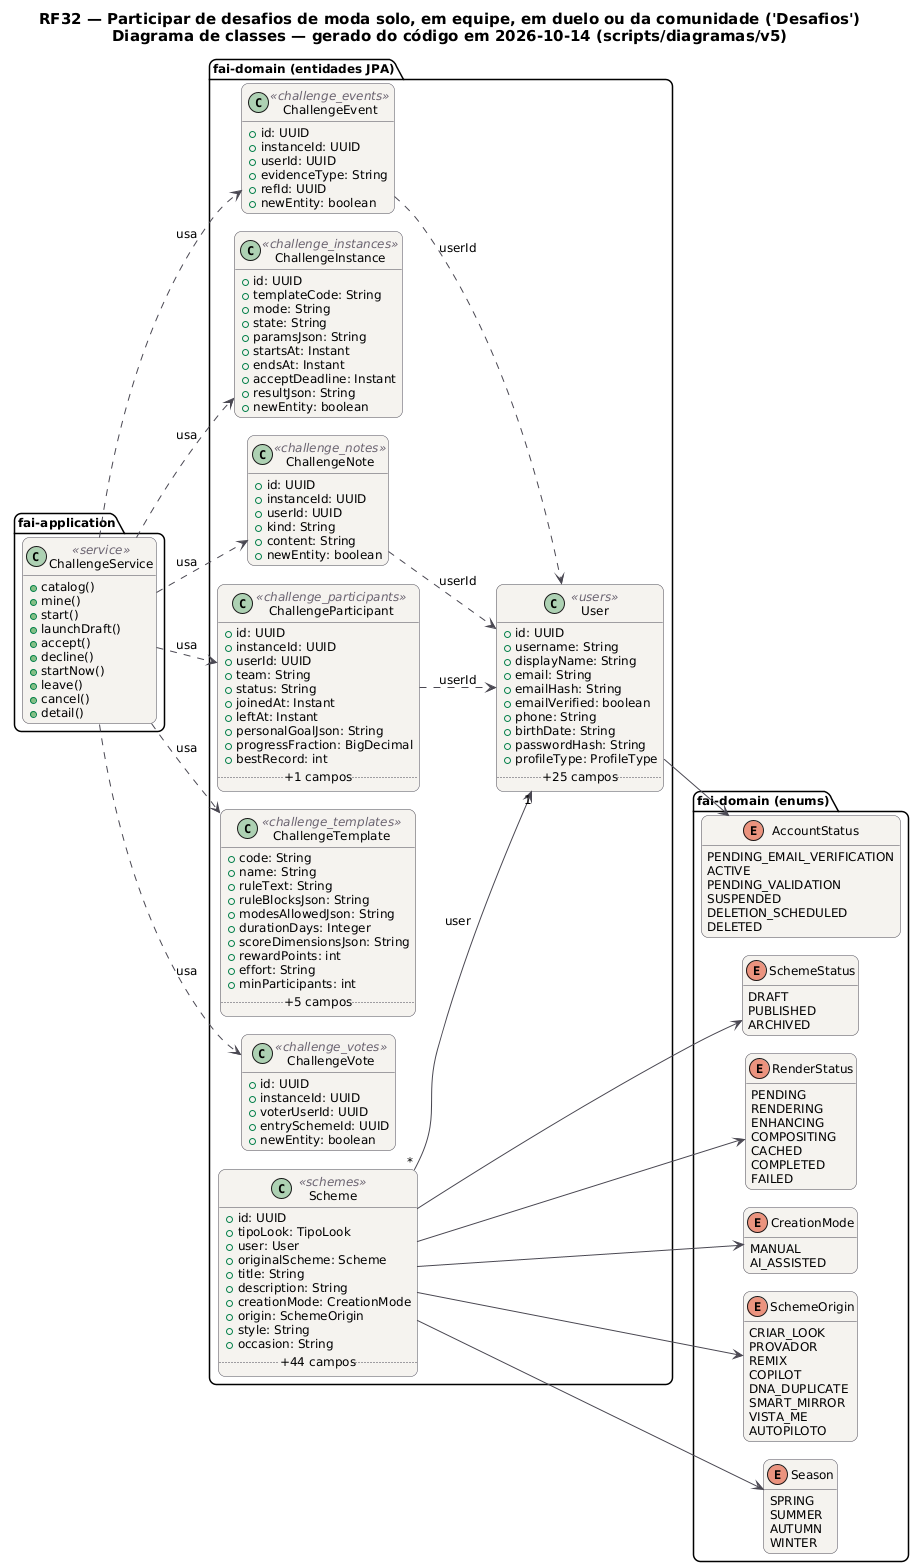

The diagram above was rendered by PlantUML. Its source (embedded in the PNG):
@startuml RF32_Classes
!pragma layout smetana
skinparam backgroundColor #FFFFFF
skinparam shadowing false
skinparam defaultFontName "DejaVu Sans"
skinparam defaultFontSize 12
skinparam titleFontSize 15
skinparam roundcorner 14
skinparam ArrowColor #52606D
skinparam note {
  BackgroundColor #FFFDEB
  BorderColor #D8CE78
  FontColor #554F24
}
skinparam class {
  BackgroundColor #F4F2EF
  BorderColor #4A4852
  ArrowColor #4A4852
  StereotypeFontColor #6B6470
}
hide empty members
left to right direction
title RF32 — Participar de desafios de moda solo, em equipe, em duelo ou da comunidade ('Desafios')\nDiagrama de classes — gerado do código em 2026-10-14 (scripts/diagramas/v5)

package "fai-domain (entidades JPA)" {
  class ChallengeEvent <<challenge_events>> {
    +id: UUID
    +instanceId: UUID
    +userId: UUID
    +evidenceType: String
    +refId: UUID
    +newEntity: boolean
  }
  class ChallengeInstance <<challenge_instances>> {
    +id: UUID
    +templateCode: String
    +mode: String
    +state: String
    +paramsJson: String
    +startsAt: Instant
    +endsAt: Instant
    +acceptDeadline: Instant
    +resultJson: String
    +newEntity: boolean
  }
  class ChallengeNote <<challenge_notes>> {
    +id: UUID
    +instanceId: UUID
    +userId: UUID
    +kind: String
    +content: String
    +newEntity: boolean
  }
  class ChallengeParticipant <<challenge_participants>> {
    +id: UUID
    +instanceId: UUID
    +userId: UUID
    +team: String
    +status: String
    +joinedAt: Instant
    +leftAt: Instant
    +personalGoalJson: String
    +progressFraction: BigDecimal
    +bestRecord: int
    .. +1 campos ..
  }
  class ChallengeTemplate <<challenge_templates>> {
    +code: String
    +name: String
    +ruleText: String
    +ruleBlocksJson: String
    +modesAllowedJson: String
    +durationDays: Integer
    +scoreDimensionsJson: String
    +rewardPoints: int
    +effort: String
    +minParticipants: int
    .. +5 campos ..
  }
  class ChallengeVote <<challenge_votes>> {
    +id: UUID
    +instanceId: UUID
    +voterUserId: UUID
    +entrySchemeId: UUID
    +newEntity: boolean
  }
  class Scheme <<schemes>> {
    +id: UUID
    +tipoLook: TipoLook
    +user: User
    +originalScheme: Scheme
    +title: String
    +description: String
    +creationMode: CreationMode
    +origin: SchemeOrigin
    +style: String
    +occasion: String
    .. +44 campos ..
  }
  class User <<users>> {
    +id: UUID
    +username: String
    +displayName: String
    +email: String
    +emailHash: String
    +emailVerified: boolean
    +phone: String
    +birthDate: String
    +passwordHash: String
    +profileType: ProfileType
    .. +25 campos ..
  }
}
package "fai-domain (enums)" {
  enum SchemeStatus {
    DRAFT
    PUBLISHED
    ARCHIVED
  }
  enum RenderStatus {
    PENDING
    RENDERING
    ENHANCING
    COMPOSITING
    CACHED
    COMPLETED
    FAILED
  }
  enum AccountStatus {
    PENDING_EMAIL_VERIFICATION
    ACTIVE
    PENDING_VALIDATION
    SUSPENDED
    DELETION_SCHEDULED
    DELETED
  }
  enum CreationMode {
    MANUAL
    AI_ASSISTED
  }
  enum SchemeOrigin {
    CRIAR_LOOK
    PROVADOR
    REMIX
    COPILOT
    DNA_DUPLICATE
    SMART_MIRROR
    VISTA_ME
    AUTOPILOTO
  }
  enum Season {
    SPRING
    SUMMER
    AUTUMN
    WINTER
  }
}
package "fai-application" {
  class ChallengeService <<service>> {
    +catalog()
    +mine()
    +start()
    +launchDraft()
    +accept()
    +decline()
    +startNow()
    +leave()
    +cancel()
    +detail()
  }
}
ChallengeService ..> ChallengeEvent : usa
ChallengeService ..> ChallengeInstance : usa
ChallengeService ..> ChallengeNote : usa
ChallengeService ..> ChallengeParticipant : usa
ChallengeService ..> ChallengeTemplate : usa
ChallengeService ..> ChallengeVote : usa
ChallengeEvent ..> User : userId
ChallengeNote ..> User : userId
ChallengeParticipant ..> User : userId
Scheme "*" --> "1" User : user
Scheme --> CreationMode
Scheme --> RenderStatus
Scheme --> SchemeOrigin
Scheme --> SchemeStatus
Scheme --> Season
User --> AccountStatus
@enduml